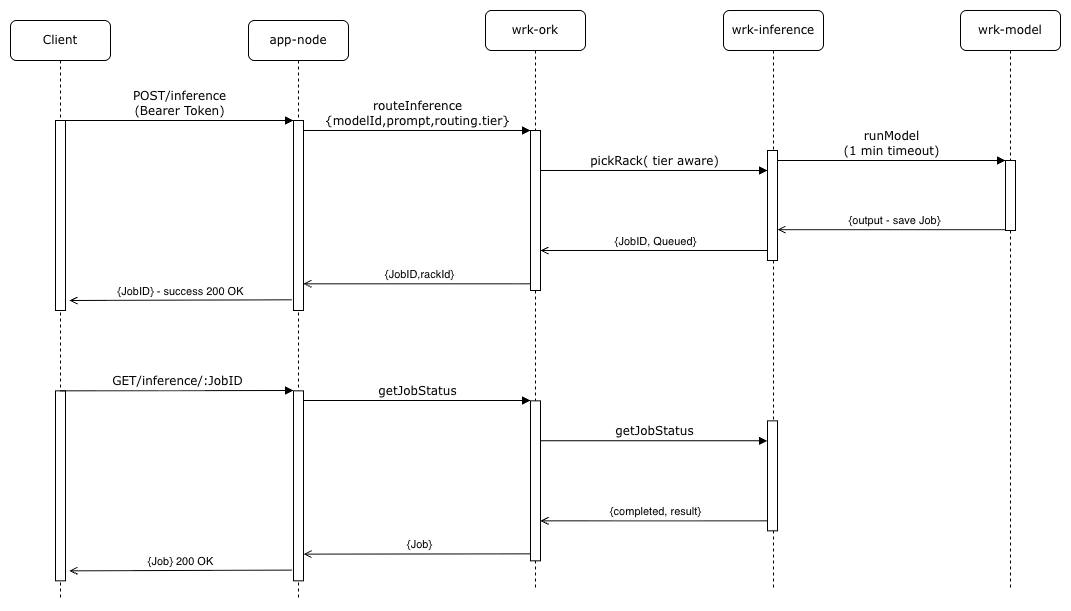

The diagram above was exported from draw.io. Its source (the exported page's mxGraphModel, read from the mxfile embedded in the PNG):
<mxGraphModel dx="1219" dy="721" grid="1" gridSize="10" guides="1" tooltips="1" connect="1" arrows="1" fold="1" page="1" pageScale="1" pageWidth="1100" pageHeight="850" background="none" math="0" shadow="0">
  <root>
    <mxCell id="0" />
    <mxCell id="1" parent="0" />
    <mxCell id="7baba1c4bc27f4b0-2" parent="1" style="shape=umlLifeline;perimeter=lifelinePerimeter;whiteSpace=wrap;html=1;container=1;collapsible=0;recursiveResize=0;outlineConnect=0;rounded=1;shadow=0;comic=0;labelBackgroundColor=none;strokeWidth=1;fontFamily=Verdana;fontSize=12;align=center;" value="app-node" vertex="1">
      <mxGeometry height="580" width="100" x="338" y="80" as="geometry" />
    </mxCell>
    <mxCell id="7baba1c4bc27f4b0-10" parent="7baba1c4bc27f4b0-2" style="html=1;points=[];perimeter=orthogonalPerimeter;rounded=0;shadow=0;comic=0;labelBackgroundColor=none;strokeWidth=1;fontFamily=Verdana;fontSize=12;align=center;" value="" vertex="1">
      <mxGeometry height="190" width="10" x="45" y="100" as="geometry" />
    </mxCell>
    <mxCell id="SNAdc0on1CgcmeXe7HOM-8" edge="1" parent="7baba1c4bc27f4b0-2" source="7baba1c4bc27f4b0-3" style="html=1;verticalAlign=bottom;endArrow=open;curved=0;rounded=0;entryX=1.243;entryY=0.649;entryDx=0;entryDy=0;entryPerimeter=0;" value="{JobID,rackId}">
      <mxGeometry relative="1" as="geometry">
        <mxPoint x="279.57" y="290" as="sourcePoint" />
        <mxPoint x="55.00000000000029" y="263.3100000000002" as="targetPoint" />
      </mxGeometry>
    </mxCell>
    <mxCell id="7baba1c4bc27f4b0-3" parent="1" style="shape=umlLifeline;perimeter=lifelinePerimeter;whiteSpace=wrap;html=1;container=1;collapsible=0;recursiveResize=0;outlineConnect=0;rounded=1;shadow=0;comic=0;labelBackgroundColor=none;strokeWidth=1;fontFamily=Verdana;fontSize=12;align=center;" value="wrk-ork" vertex="1">
      <mxGeometry height="580" width="100" x="575" y="70" as="geometry" />
    </mxCell>
    <mxCell id="7baba1c4bc27f4b0-13" parent="7baba1c4bc27f4b0-3" style="html=1;points=[];perimeter=orthogonalPerimeter;rounded=0;shadow=0;comic=0;labelBackgroundColor=none;strokeWidth=1;fontFamily=Verdana;fontSize=12;align=center;" value="" vertex="1">
      <mxGeometry height="160" width="10" x="45" y="120" as="geometry" />
    </mxCell>
    <mxCell id="SNAdc0on1CgcmeXe7HOM-7" edge="1" parent="7baba1c4bc27f4b0-3" style="html=1;verticalAlign=bottom;endArrow=open;curved=0;rounded=0;" value="{JobID, Queued}">
      <mxGeometry relative="1" as="geometry">
        <mxPoint x="285" y="240" as="sourcePoint" />
        <mxPoint x="55" y="240" as="targetPoint" />
      </mxGeometry>
    </mxCell>
    <mxCell id="7baba1c4bc27f4b0-4" parent="1" style="shape=umlLifeline;perimeter=lifelinePerimeter;whiteSpace=wrap;html=1;container=1;collapsible=0;recursiveResize=0;outlineConnect=0;rounded=1;shadow=0;comic=0;labelBackgroundColor=none;strokeWidth=1;fontFamily=Verdana;fontSize=12;align=center;" value="wrk-inference" vertex="1">
      <mxGeometry height="580" width="100" x="813" y="70" as="geometry" />
    </mxCell>
    <mxCell id="SNAdc0on1CgcmeXe7HOM-6" edge="1" parent="7baba1c4bc27f4b0-4" source="7baba1c4bc27f4b0-5" style="html=1;verticalAlign=bottom;endArrow=open;curved=0;rounded=0;" value="{output - save Job}">
      <mxGeometry relative="1" as="geometry">
        <mxPoint x="223.5" y="219.17000000000013" as="sourcePoint" />
        <mxPoint x="54" y="219.17000000000002" as="targetPoint" />
      </mxGeometry>
    </mxCell>
    <mxCell id="7baba1c4bc27f4b0-5" parent="1" style="shape=umlLifeline;perimeter=lifelinePerimeter;whiteSpace=wrap;html=1;container=1;collapsible=0;recursiveResize=0;outlineConnect=0;rounded=1;shadow=0;comic=0;labelBackgroundColor=none;strokeWidth=1;fontFamily=Verdana;fontSize=12;align=center;" value="wrk-model" vertex="1">
      <mxGeometry height="580" width="100" x="1050" y="70" as="geometry" />
    </mxCell>
    <mxCell id="7baba1c4bc27f4b0-8" parent="1" style="shape=umlLifeline;perimeter=lifelinePerimeter;whiteSpace=wrap;html=1;container=1;collapsible=0;recursiveResize=0;outlineConnect=0;rounded=1;shadow=0;comic=0;labelBackgroundColor=none;strokeWidth=1;fontFamily=Verdana;fontSize=12;align=center;" value="Client" vertex="1">
      <mxGeometry height="580" width="100" x="100" y="80" as="geometry" />
    </mxCell>
    <mxCell id="7baba1c4bc27f4b0-9" parent="7baba1c4bc27f4b0-8" style="html=1;points=[];perimeter=orthogonalPerimeter;rounded=0;shadow=0;comic=0;labelBackgroundColor=none;strokeWidth=1;fontFamily=Verdana;fontSize=12;align=center;" value="" vertex="1">
      <mxGeometry height="190" width="10" x="45" y="100" as="geometry" />
    </mxCell>
    <mxCell id="7baba1c4bc27f4b0-16" parent="1" style="html=1;points=[];perimeter=orthogonalPerimeter;rounded=0;shadow=0;comic=0;labelBackgroundColor=none;strokeWidth=1;fontFamily=Verdana;fontSize=12;align=center;" value="" vertex="1">
      <mxGeometry height="110" width="10" x="857" y="210" as="geometry" />
    </mxCell>
    <mxCell id="7baba1c4bc27f4b0-17" edge="1" parent="1" source="7baba1c4bc27f4b0-13" style="html=1;verticalAlign=bottom;endArrow=block;labelBackgroundColor=none;fontFamily=Verdana;fontSize=12;edgeStyle=elbowEdgeStyle;elbow=vertical;" target="7baba1c4bc27f4b0-16" value="pickRack( tier aware)">
      <mxGeometry relative="1" as="geometry">
        <Array as="points">
          <mxPoint x="730" y="230" />
        </Array>
        <mxPoint x="670" y="210" as="sourcePoint" />
      </mxGeometry>
    </mxCell>
    <mxCell id="7baba1c4bc27f4b0-19" parent="1" style="html=1;points=[];perimeter=orthogonalPerimeter;rounded=0;shadow=0;comic=0;labelBackgroundColor=none;strokeWidth=1;fontFamily=Verdana;fontSize=12;align=center;" value="" vertex="1">
      <mxGeometry height="70" width="10" x="1095" y="220" as="geometry" />
    </mxCell>
    <mxCell id="7baba1c4bc27f4b0-20" edge="1" parent="1" source="7baba1c4bc27f4b0-16" style="html=1;verticalAlign=bottom;endArrow=block;entryX=0;entryY=0;labelBackgroundColor=none;fontFamily=Verdana;fontSize=12;edgeStyle=elbowEdgeStyle;elbow=vertical;" target="7baba1c4bc27f4b0-19" value="runModel&lt;br&gt;(1 min timeout)">
      <mxGeometry relative="1" as="geometry">
        <mxPoint x="910" y="220" as="sourcePoint" />
      </mxGeometry>
    </mxCell>
    <mxCell id="7baba1c4bc27f4b0-11" edge="1" parent="1" source="7baba1c4bc27f4b0-9" style="html=1;verticalAlign=bottom;endArrow=block;entryX=0;entryY=0;labelBackgroundColor=none;fontFamily=Verdana;fontSize=12;edgeStyle=elbowEdgeStyle;elbow=vertical;" target="7baba1c4bc27f4b0-10" value="POST/inference&lt;br&gt;(Bearer Token)">
      <mxGeometry relative="1" as="geometry">
        <mxPoint x="220" y="190" as="sourcePoint" />
      </mxGeometry>
    </mxCell>
    <mxCell id="7baba1c4bc27f4b0-14" edge="1" parent="1" source="7baba1c4bc27f4b0-10" style="html=1;verticalAlign=bottom;endArrow=block;entryX=0;entryY=0;labelBackgroundColor=none;fontFamily=Verdana;fontSize=12;edgeStyle=elbowEdgeStyle;elbow=vertical;" target="7baba1c4bc27f4b0-13" value="routeInference&lt;br&gt;{modelId,prompt,routing.tier}">
      <mxGeometry relative="1" as="geometry">
        <mxPoint x="455" y="200" as="sourcePoint" />
      </mxGeometry>
    </mxCell>
    <mxCell id="SNAdc0on1CgcmeXe7HOM-9" edge="1" parent="1" style="html=1;verticalAlign=bottom;endArrow=open;curved=0;rounded=0;" value="{JobID} - success 200 OK">
      <mxGeometry relative="1" as="geometry">
        <mxPoint x="380.9999999999998" y="359.29" as="sourcePoint" />
        <mxPoint x="159" y="360" as="targetPoint" />
      </mxGeometry>
    </mxCell>
    <mxCell id="SNAdc0on1CgcmeXe7HOM-10" parent="1" style="html=1;points=[];perimeter=orthogonalPerimeter;rounded=0;shadow=0;comic=0;labelBackgroundColor=none;strokeWidth=1;fontFamily=Verdana;fontSize=12;align=center;" value="" vertex="1">
      <mxGeometry height="190" width="10" x="383" y="450.33" as="geometry" />
    </mxCell>
    <mxCell id="SNAdc0on1CgcmeXe7HOM-11" edge="1" parent="1" style="html=1;verticalAlign=bottom;endArrow=open;curved=0;rounded=0;entryX=1.243;entryY=0.649;entryDx=0;entryDy=0;entryPerimeter=0;" value="{Job}">
      <mxGeometry relative="1" as="geometry">
        <mxPoint x="625" y="613.33" as="sourcePoint" />
        <mxPoint x="393.0000000000002" y="613.6400000000002" as="targetPoint" />
      </mxGeometry>
    </mxCell>
    <mxCell id="SNAdc0on1CgcmeXe7HOM-12" parent="1" style="html=1;points=[];perimeter=orthogonalPerimeter;rounded=0;shadow=0;comic=0;labelBackgroundColor=none;strokeWidth=1;fontFamily=Verdana;fontSize=12;align=center;" value="" vertex="1">
      <mxGeometry height="160" width="10" x="620" y="460.33" as="geometry" />
    </mxCell>
    <mxCell id="SNAdc0on1CgcmeXe7HOM-13" edge="1" parent="1" style="html=1;verticalAlign=bottom;endArrow=open;curved=0;rounded=0;" value="{completed, result}">
      <mxGeometry relative="1" as="geometry">
        <mxPoint x="860" y="580.33" as="sourcePoint" />
        <mxPoint x="630" y="580.33" as="targetPoint" />
      </mxGeometry>
    </mxCell>
    <mxCell id="SNAdc0on1CgcmeXe7HOM-15" parent="1" style="html=1;points=[];perimeter=orthogonalPerimeter;rounded=0;shadow=0;comic=0;labelBackgroundColor=none;strokeWidth=1;fontFamily=Verdana;fontSize=12;align=center;" value="" vertex="1">
      <mxGeometry height="190" width="10" x="145" y="450.33" as="geometry" />
    </mxCell>
    <mxCell id="SNAdc0on1CgcmeXe7HOM-16" parent="1" style="html=1;points=[];perimeter=orthogonalPerimeter;rounded=0;shadow=0;comic=0;labelBackgroundColor=none;strokeWidth=1;fontFamily=Verdana;fontSize=12;align=center;" value="" vertex="1">
      <mxGeometry height="110" width="10" x="857" y="480.33" as="geometry" />
    </mxCell>
    <mxCell id="SNAdc0on1CgcmeXe7HOM-17" edge="1" parent="1" source="SNAdc0on1CgcmeXe7HOM-12" style="html=1;verticalAlign=bottom;endArrow=block;labelBackgroundColor=none;fontFamily=Verdana;fontSize=12;edgeStyle=elbowEdgeStyle;elbow=vertical;" target="SNAdc0on1CgcmeXe7HOM-16" value="getJobStatus">
      <mxGeometry relative="1" as="geometry">
        <Array as="points">
          <mxPoint x="730" y="500.33" />
        </Array>
        <mxPoint x="670" y="480.33" as="sourcePoint" />
      </mxGeometry>
    </mxCell>
    <mxCell id="SNAdc0on1CgcmeXe7HOM-20" edge="1" parent="1" source="SNAdc0on1CgcmeXe7HOM-15" style="html=1;verticalAlign=bottom;endArrow=block;entryX=0;entryY=0;labelBackgroundColor=none;fontFamily=Verdana;fontSize=12;edgeStyle=elbowEdgeStyle;elbow=vertical;" target="SNAdc0on1CgcmeXe7HOM-10" value="GET/inference/:JobID">
      <mxGeometry relative="1" as="geometry">
        <mxPoint x="220" y="460.33" as="sourcePoint" />
      </mxGeometry>
    </mxCell>
    <mxCell id="SNAdc0on1CgcmeXe7HOM-21" edge="1" parent="1" source="SNAdc0on1CgcmeXe7HOM-10" style="html=1;verticalAlign=bottom;endArrow=block;entryX=0;entryY=0;labelBackgroundColor=none;fontFamily=Verdana;fontSize=12;edgeStyle=elbowEdgeStyle;elbow=vertical;" target="SNAdc0on1CgcmeXe7HOM-12" value="getJobStatus">
      <mxGeometry relative="1" as="geometry">
        <mxPoint x="455" y="470.33" as="sourcePoint" />
      </mxGeometry>
    </mxCell>
    <mxCell id="SNAdc0on1CgcmeXe7HOM-22" edge="1" parent="1" style="html=1;verticalAlign=bottom;endArrow=open;curved=0;rounded=0;" value="{Job} 200 OK">
      <mxGeometry relative="1" as="geometry">
        <mxPoint x="380.9999999999998" y="629.62" as="sourcePoint" />
        <mxPoint x="159" y="630.33" as="targetPoint" />
      </mxGeometry>
    </mxCell>
  </root>
</mxGraphModel>